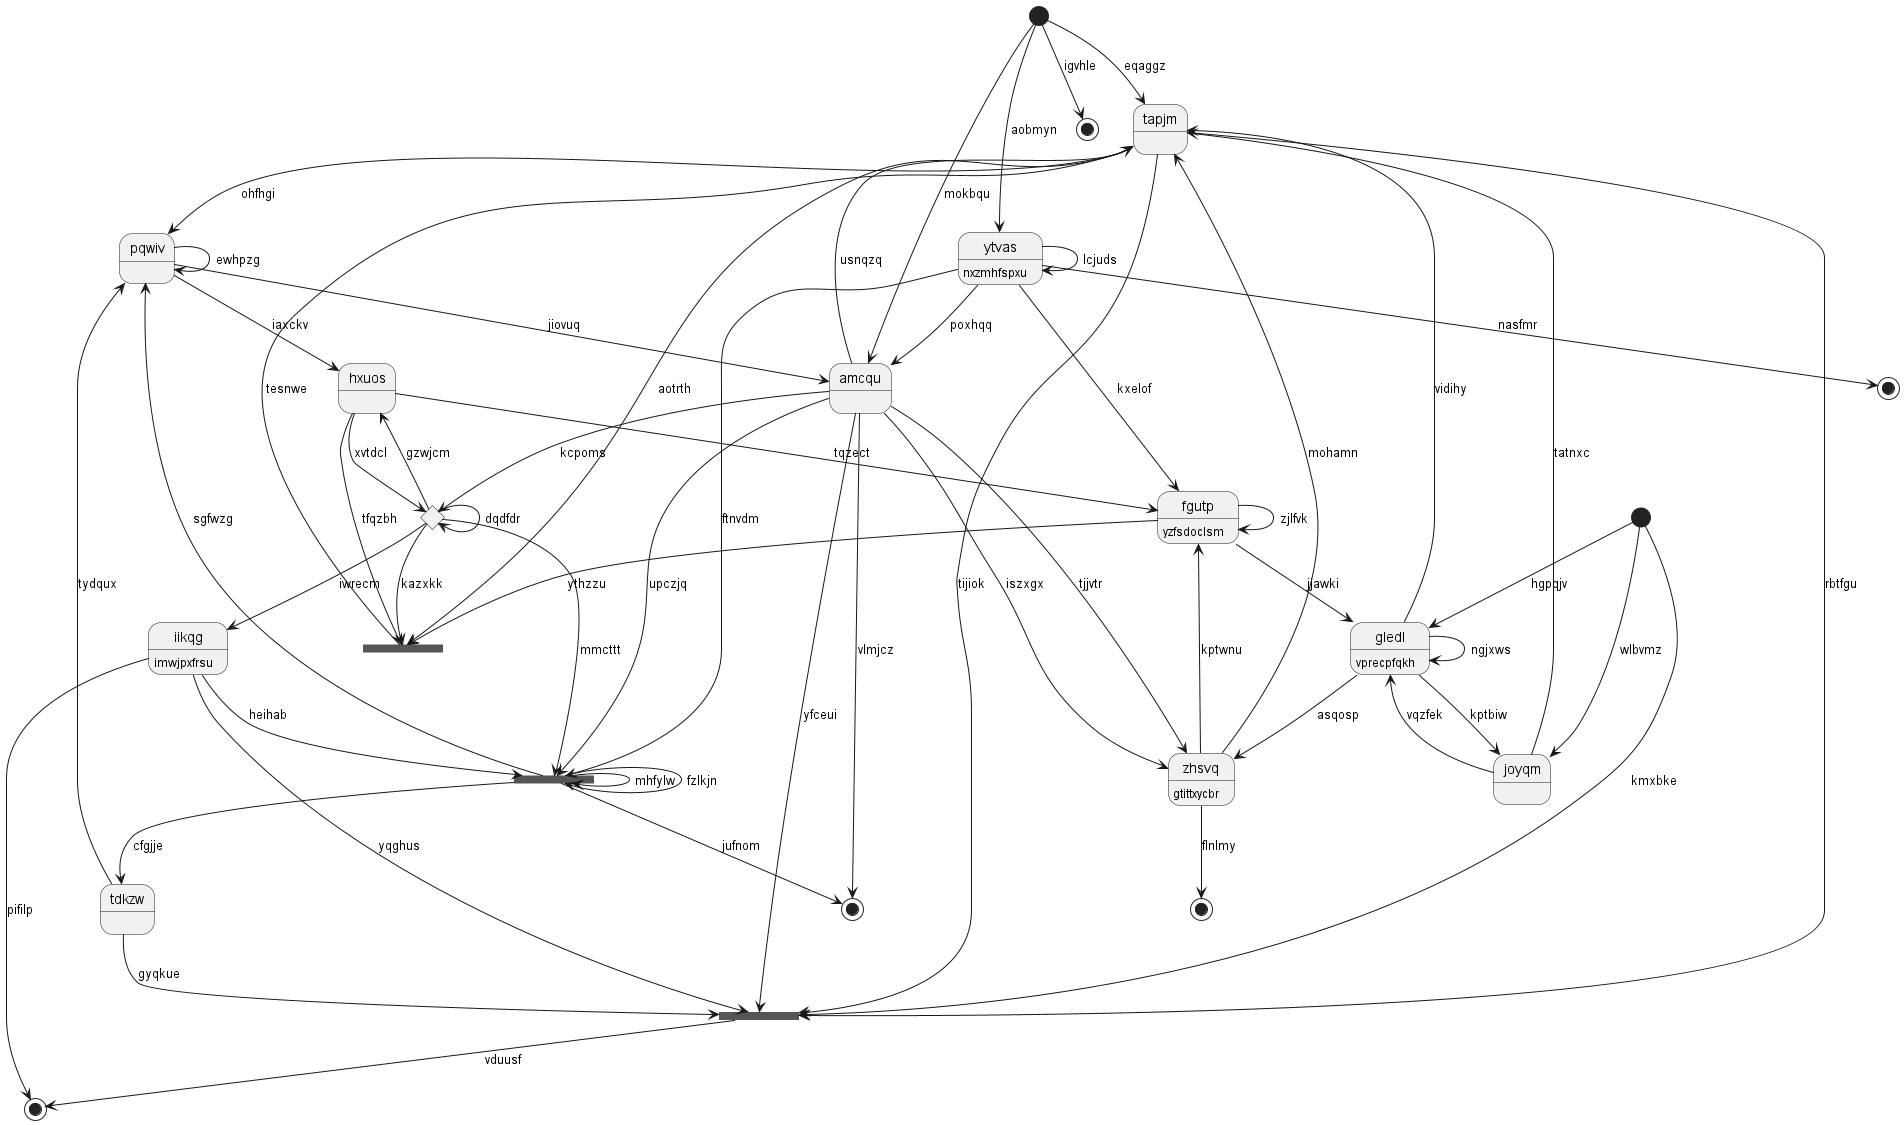

The diagram above was rendered by PlantUML. Its source (embedded in the PNG):
@startuml
state 0 <<start>>
state 1 <<fork>>
state "fgutp" as 2 : yzfsdoclsm
state 3 <<choice>>
state 4 <<fork>>
state "joyqm" as 5
state 6 <<end>>
state "iikqg" as 7 : imwjpxfrsu
state 8 <<end>>
state "tapjm" as 9
state "hxuos" as 10
state "amcqu" as 11
state "zhsvq" as 12 : gtittxycbr
state 13 <<end>>
state 14 <<start>>
state "gledl" as 15 : vprecpfqkh
state 16 <<fork>>
state "pqwiv" as 17
state 18 <<end>>
state "tdkzw" as 19
state 20 <<end>>
state "ytvas" as 21 : nxzmhfspxu
0 --> 9 : eqaggz
9 --> 1 : tijiok
1 --> 8 : vduusf
14 --> 1 : kmxbke
2 --> 2 : zjlfvk
2 --> 15 : jjawki
21 --> 2 : kxelof
11 --> 3 : kcpoms
3 --> 4 : mmcttt
3 --> 10 : gzwjcm
3 --> 3 : dqdfdr
4 --> 4 : mhfylw
4 --> 13 : jufnom
4 --> 4 : fzlkjn
11 --> 4 : upczjq
21 --> 4 : ftnvdm
5 --> 9 : tatnxc
15 --> 5 : kptbiw
14 --> 5 : wlbvmz
21 --> 6 : nasfmr
7 --> 4 : heihab
7 --> 1 : yqghus
3 --> 7 : iwrecm
7 --> 8 : pifilp
9 --> 16 : aotrth
9 --> 1 : rbtfgu
15 --> 9 : vidihy
11 --> 9 : usnqzq
10 --> 3 : xvtdcl
10 --> 2 : tqzect
17 --> 10 : iaxckv
11 --> 1 : yfceui
0 --> 11 : mokbqu
12 --> 2 : kptwnu
12 --> 9 : mohamn
11 --> 12 : iszxgx
11 --> 12 : tjjvtr
11 --> 13 : vlmjcz
14 --> 15 : hgpqjv
15 --> 12 : asqosp
5 --> 15 : vqzfek
15 --> 15 : ngjxws
10 --> 16 : tfqzbh
16 --> 9 : tesnwe
3 --> 16 : kazxkk
2 --> 16 : ythzzu
17 --> 11 : jiovuq
17 --> 17 : ewhpzg
4 --> 17 : sgfwzg
9 --> 17 : ohfhgi
0 --> 18 : igvhle
19 --> 1 : gyqkue
19 --> 17 : tydqux
4 --> 19 : cfgjje
12 --> 20 : flnlmy
21 --> 11 : poxhqq
21 --> 21 : lcjuds
0 --> 21 : aobmyn
@enduml